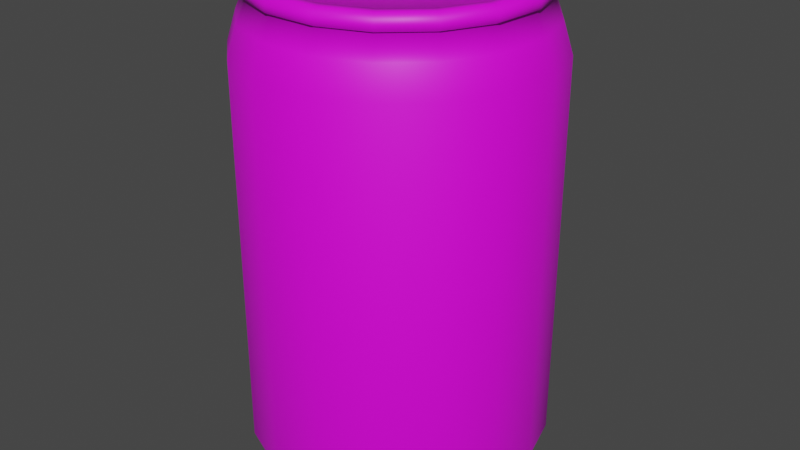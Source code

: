 # Source: Cirno.blend  (saved by Blender 2.83.19; exported with 4.5.12 LTS)
import bpy
from mathutils import Matrix  # noqa: F401  (used for matrix-valued properties, if any)

bpy.ops.wm.read_factory_settings(use_empty=True)
scene = bpy.context.scene
scene.name = 'Scene'

# ---- collections
col_collection = bpy.data.collections.new('Collection'); scene.collection.children.link(col_collection)

# ---- images (referenced by path relative to the original .blend; pixels are not part of the script)
import os
ASSET_DIR = os.environ.get("B2B_ASSET_DIR", "")  # directory of the original .blend (textures are referenced by path, not embedded)
HERE = os.path.dirname(os.path.abspath(__file__))  # packed textures are extracted next to this script under _unpacked/

def load_image(name, relpath, width, height, colorspace="sRGB"):
    """Load a texture the original file referenced (path relative to the .blend, or extracted next to this script)."""
    p = next((c for c in (os.path.join(HERE, relpath), os.path.join(ASSET_DIR, relpath)) if relpath and os.path.exists(c)), "")
    if p:
        img = bpy.data.images.load(p, check_existing=True)
        img.name = name
    else:  # same state as the original file: an image datablock whose file is absent (Cycles renders it pink)
        img = bpy.data.images.new(name, width, height)
        img.source = "FILE"
        img.filepath = "//" + (relpath or name)
    img.colorspace_settings.name = colorspace
    return img
img_material_001_base_color = load_image('Material.001 Base Color', 'Base.png', 1024, 1024, 'sRGB')
img_basedetail_png = load_image('Basedetail.png', 'Basedetail.png', 1024, 1024, 'sRGB')

# ---- materials (node trees are filled in below, after node groups)
mat_material_001 = bpy.data.materials.new('Material.001')

# ---- material node trees
mat_material_001.use_nodes = True; mat_material_001.node_tree.nodes.clear()
_N = mat_material_001.node_tree.nodes; _L = mat_material_001.node_tree.links
n0 = _N.new('ShaderNodeBsdfPrincipled'); n0.name = 'Principled BSDF'; n0.location = (10, 300)
n0.distribution = 'GGX'
n0.subsurface_method = 'BURLEY'
n0.inputs[3].default_value = 1.45
n0.inputs[27].default_value = (0.0, 0.0, 0.0, 1.0)
n0.inputs[28].default_value = 1.0
n1 = _N.new('ShaderNodeOutputMaterial'); n1.name = 'Material Output'; n1.location = (300, 300)
n2 = _N.new('ShaderNodeTexImage'); n2.name = 'Image Texture'; n2.location = (-280, 275)
n2.image = img_material_001_base_color
n3 = _N.new('ShaderNodeTexImage'); n3.name = 'Image Texture.001'; n3.location = (-478, 95)
n3.image = img_basedetail_png
_L.new(n0.outputs[0], n1.inputs[0])
_L.new(n3.outputs[0], n0.inputs[0])
n1.is_active_output = True

# ---- world
world_world = bpy.data.worlds.new('World'); scene.world = world_world
world_world.use_nodes = True; world_world.node_tree.nodes.clear()
_N = world_world.node_tree.nodes; _L = world_world.node_tree.links
n0 = _N.new('ShaderNodeOutputWorld'); n0.name = 'World Output'; n0.location = (300, 300)
n1 = _N.new('ShaderNodeBackground'); n1.name = 'Background'; n1.location = (10, 300)
n1.inputs[0].default_value = (0.05088, 0.05088, 0.05088, 1.0)
_L.new(n1.outputs[0], n0.inputs[0])
n0.is_active_output = True
world_world.color = (0.05088, 0.05088, 0.05088)
world_world.use_sun_shadow = False
world_world.sun_shadow_jitter_overblur = 0.0

# ---- meshes
me_cylinder = bpy.data.meshes.new('Cylinder')
me_cylinder.from_pydata([(0.0, 1.23, -1.57), (0.0, 1.23, 1.57), (0.4443, 1.147, -1.57), (0.4443, 1.147, 1.57), (0.8286, 0.909, -1.57), (0.8286, 0.909, 1.57), (1.101, 0.5483, -1.57), (1.101, 0.5483, 1.57), (1.225, 0.1135, -1.57), (1.225, 0.1135, 1.57), (1.183, -0.3366, -1.57), (1.183, -0.3366, 1.57), (0.9816, -0.7412, -1.57), (0.9816, -0.7412, 1.57), (0.6475, -1.046, -1.57), (0.6475, -1.046, 1.57), (0.226, -1.209, -1.57), (0.226, -1.209, 1.57), (-0.226, -1.209, -1.57), (-0.226, -1.209, 1.57), (-0.6475, -1.046, -1.57), (-0.6475, -1.046, 1.57), (-0.9816, -0.7412, -1.57), (-0.9816, -0.7412, 1.57), (-1.183, -0.3366, -1.57), (-1.183, -0.3366, 1.57), (-1.225, 0.1135, -1.57), (-1.225, 0.1135, 1.57), (-1.101, 0.5483, -1.57), (-1.101, 0.5483, 1.57), (-0.8286, 0.909, -1.57), (-0.8286, 0.909, 1.57), (-0.4443, 1.147, -1.57), (-0.4443, 1.147, 1.57), (0.4172, 1.077, 1.81), (3.953e-09, 1.155, 1.81), (0.7781, 0.8535, 1.81), (1.034, 0.5148, 1.81), (1.15, 0.1066, 1.81), (1.111, -0.3161, 1.81), (0.9217, -0.696, 1.81), (0.608, -0.982, 1.81), (0.2122, -1.135, 1.81), (-0.2122, -1.135, 1.81), (-0.608, -0.982, 1.81), (-0.9217, -0.696, 1.81), (-1.111, -0.3161, 1.81), (-1.15, 0.1066, 1.81), (-1.034, 0.5148, 1.81), (-0.7781, 0.8535, 1.81), (-0.4172, 1.077, 1.81), (0.3905, 1.008, 1.98), (1.633e-08, 1.081, 1.98), (0.7283, 0.7989, 1.98), (0.9677, 0.4819, 1.98), (1.076, 0.09975, 1.98), (1.04, -0.2958, 1.98), (0.8627, -0.6515, 1.98), (0.5691, -0.9191, 1.98), (0.1986, -1.063, 1.98), (-0.1986, -1.063, 1.98), (-0.5691, -0.9191, 1.98), (-0.8627, -0.6515, 1.98), (-1.04, -0.2958, 1.98), (-1.076, 0.09975, 1.98), (-0.9677, 0.4819, 1.98), (-0.7283, 0.7989, 1.98), (-0.3905, 1.008, 1.98), (0.4006, 1.034, 1.993), (1.442e-08, 1.109, 1.993), (0.7471, 0.8195, 1.993), (0.9926, 0.4943, 1.993), (1.104, 0.1023, 1.993), (1.067, -0.3035, 1.993), (0.8849, -0.6683, 1.993), (0.5838, -0.9428, 1.993), (0.2038, -1.09, 1.993), (-0.2038, -1.09, 1.993), (-0.5838, -0.9428, 1.993), (-0.8849, -0.6683, 1.993), (-1.067, -0.3035, 1.993), (-1.104, 0.1023, 1.993), (-0.9926, 0.4943, 1.993), (-0.7471, 0.8195, 1.993), (-0.4006, 1.034, 1.993), (0.4006, 1.034, 2.048), (1.442e-08, 1.109, 2.048), (0.7471, 0.8195, 2.048), (0.9926, 0.4943, 2.048), (1.104, 0.1023, 2.048), (1.067, -0.3035, 2.048), (0.8849, -0.6683, 2.048), (0.5838, -0.9428, 2.048), (0.2038, -1.09, 2.048), (-0.2038, -1.09, 2.048), (-0.5838, -0.9428, 2.048), (-0.8849, -0.6683, 2.048), (-1.067, -0.3035, 2.048), (-1.104, 0.1023, 2.048), (-0.9926, 0.4943, 2.048), (-0.7471, 0.8195, 2.048), (-0.4006, 1.034, 2.048), (0.3884, 1.002, 2.102), (1.797e-08, 1.075, 2.102), (0.7243, 0.7945, 2.102), (0.9624, 0.4792, 2.102), (1.07, 0.09919, 2.102), (1.034, -0.2942, 2.102), (0.8579, -0.6479, 2.102), (0.5659, -0.914, 2.102), (0.1975, -1.057, 2.102), (-0.1975, -1.057, 2.102), (-0.5659, -0.914, 2.102), (-0.8579, -0.6479, 2.102), (-1.034, -0.2942, 2.102), (-1.07, 0.09919, 2.102), (-0.9624, 0.4792, 2.102), (-0.7243, 0.7945, 2.102), (-0.3884, 1.002, 2.102), (0.3596, 0.9282, 2.102), (2.689e-08, 0.9954, 2.102), (0.6706, 0.7356, 2.102), (0.8911, 0.4437, 2.102), (0.9912, 0.09185, 2.102), (0.9574, -0.2724, 2.102), (0.7944, -0.5999, 2.102), (0.524, -0.8463, 2.102), (0.1829, -0.9785, 2.102), (-0.1829, -0.9785, 2.102), (-0.524, -0.8463, 2.102), (-0.7944, -0.5999, 2.102), (-0.9574, -0.2724, 2.102), (-0.9912, 0.09185, 2.102), (-0.8911, 0.4437, 2.102), (-0.6706, 0.7356, 2.102), (-0.3596, 0.9282, 2.102), (0.3494, 0.902, 2.034), (2.667e-08, 0.9673, 2.034), (0.6517, 0.7148, 2.034), (0.8659, 0.4312, 2.034), (0.9632, 0.08925, 2.034), (0.9304, -0.2647, 2.034), (0.7719, -0.5829, 2.034), (0.5092, -0.8224, 2.034), (0.1777, -0.9508, 2.034), (-0.1777, -0.9508, 2.034), (-0.5092, -0.8224, 2.034), (-0.7719, -0.5829, 2.034), (-0.9304, -0.2647, 2.034), (-0.9632, 0.08925, 2.034), (-0.8659, 0.4312, 2.034), (-0.6517, 0.7148, 2.034), (-0.3494, 0.902, 2.034), (0.3494, 0.902, 1.946), (2.301e-08, 0.9673, 1.946), (0.6517, 0.7148, 1.946), (0.8659, 0.4312, 1.946), (0.9632, 0.08925, 1.946), (0.9304, -0.2647, 1.946), (0.7719, -0.5829, 1.946), (0.5092, -0.8224, 1.946), (0.1777, -0.9508, 1.946), (-0.1777, -0.9508, 1.946), (-0.5092, -0.8224, 1.946), (-0.7719, -0.5829, 1.946), (-0.9304, -0.2647, 1.946), (-0.9632, 0.08925, 1.946), (-0.8659, 0.4312, 1.946), (-0.6517, 0.7148, 1.946), (-0.3494, 0.902, 1.946), (-1.519e-09, 1.133, -1.82), (0.4093, 1.057, -1.82), (0.7634, 0.8374, -1.82), (1.014, 0.5051, -1.82), (1.128, 0.1046, -1.82), (1.09, -0.3101, -1.82), (0.9042, -0.6829, -1.82), (0.5965, -0.9634, -1.82), (0.2082, -1.114, -1.82), (-0.2082, -1.114, -1.82), (-0.5965, -0.9634, -1.82), (-0.9042, -0.6829, -1.82), (-1.09, -0.3101, -1.82), (-1.128, 0.1046, -1.82), (-1.014, 0.5051, -1.82), (-0.7634, 0.8374, -1.82), (-0.4093, 1.057, -1.82), (-4.537e-09, 1.133, -1.877), (0.4093, 1.057, -1.877), (0.7634, 0.8374, -1.877), (1.014, 0.5051, -1.877), (1.128, 0.1046, -1.877), (1.09, -0.3101, -1.877), (0.9042, -0.6829, -1.877), (0.5965, -0.9634, -1.877), (0.2082, -1.114, -1.877), (-0.2082, -1.114, -1.877), (-0.5965, -0.9634, -1.877), (-0.9042, -0.6829, -1.877), (-1.09, -0.3101, -1.877), (-1.128, 0.1046, -1.877), (-1.014, 0.5051, -1.877), (-0.7634, 0.8374, -1.877), (-0.4093, 1.057, -1.877), (2.733e-09, 1.075, -1.877), (0.3883, 1.002, -1.877), (0.7241, 0.7943, -1.877), (0.9621, 0.4791, -1.877), (1.07, 0.09917, -1.877), (1.034, -0.2941, -1.877), (0.8577, -0.6477, -1.877), (0.5658, -0.9138, -1.877), (0.1975, -1.057, -1.877), (-0.1975, -1.057, -1.877), (-0.5658, -0.9138, -1.877), (-0.8577, -0.6477, -1.877), (-1.034, -0.2941, -1.877), (-1.07, 0.09917, -1.877), (-0.9621, 0.4791, -1.877), (-0.7241, 0.7943, -1.877), (-0.3883, 1.002, -1.877), (7.746e-09, 1.059, -1.696), (0.3824, 0.9872, -1.696), (0.7132, 0.7824, -1.696), (0.9477, 0.4719, -1.696), (1.054, 0.09768, -1.696), (1.018, -0.2897, -1.696), (0.8449, -0.638, -1.696), (0.5573, -0.9001, -1.696), (0.1945, -1.041, -1.696), (-0.1945, -1.041, -1.696), (-0.5573, -0.9001, -1.696), (-0.8449, -0.638, -1.696), (-1.018, -0.2897, -1.696), (-1.054, 0.09768, -1.696), (-0.9477, 0.4719, -1.696), (-0.7132, 0.7824, -1.696), (-0.3824, 0.9872, -1.696), (3.456e-08, 0.9058, -1.599), (0.3272, 0.8446, -1.599), (0.6102, 0.6694, -1.599), (0.8108, 0.4037, -1.599), (0.9019, 0.08357, -1.599), (0.8712, -0.2479, -1.599), (0.7228, -0.5459, -1.599), (0.4768, -0.7701, -1.599), (0.1664, -0.8904, -1.599), (-0.1664, -0.8904, -1.599), (-0.4768, -0.7701, -1.599), (-0.7228, -0.5459, -1.599), (-0.8712, -0.2479, -1.599), (-0.9019, 0.08357, -1.599), (-0.8108, 0.4037, -1.599), (-0.6102, 0.6694, -1.599), (-0.3272, 0.8446, -1.599)], [], [(0, 1, 3, 2), (2, 3, 5, 4), (4, 5, 7, 6), (6, 7, 9, 8), (8, 9, 11, 10), (10, 11, 13, 12), (12, 13, 15, 14), (14, 15, 17, 16), (16, 17, 19, 18), (18, 19, 21, 20), (20, 21, 23, 22), (22, 23, 25, 24), (24, 25, 27, 26), (26, 27, 29, 28), (28, 29, 31, 30), (9, 7, 37, 38), (30, 31, 33, 32), (32, 33, 1, 0), (16, 18, 179, 178), (46, 45, 62, 63), (19, 17, 42, 43), (29, 27, 47, 48), (5, 3, 34, 36), (15, 13, 40, 41), (25, 23, 45, 46), (1, 33, 50, 35), (11, 9, 38, 39), (21, 19, 43, 44), (31, 29, 48, 49), (7, 5, 36, 37), (17, 15, 41, 42), (3, 1, 35, 34), (27, 25, 46, 47), (13, 11, 39, 40), (23, 21, 44, 45), (33, 31, 49, 50), (66, 65, 82, 83), (39, 38, 55, 56), (47, 46, 63, 64), (40, 39, 56, 57), (48, 47, 64, 65), (41, 40, 57, 58), (49, 48, 65, 66), (42, 41, 58, 59), (34, 35, 52, 51), (50, 49, 66, 67), (43, 42, 59, 60), (36, 34, 51, 53), (35, 50, 67, 52), (44, 43, 60, 61), (37, 36, 53, 54), (45, 44, 61, 62), (38, 37, 54, 55), (79, 78, 95, 96), (59, 58, 75, 76), (51, 52, 69, 68), (67, 66, 83, 84), (60, 59, 76, 77), (53, 51, 68, 70), (52, 67, 84, 69), (61, 60, 77, 78), (54, 53, 70, 71), (62, 61, 78, 79), (55, 54, 71, 72), (63, 62, 79, 80), (56, 55, 72, 73), (64, 63, 80, 81), (57, 56, 73, 74), (65, 64, 81, 82), (58, 57, 74, 75), (99, 98, 115, 116), (72, 71, 88, 89), (80, 79, 96, 97), (73, 72, 89, 90), (81, 80, 97, 98), (74, 73, 90, 91), (82, 81, 98, 99), (75, 74, 91, 92), (83, 82, 99, 100), (76, 75, 92, 93), (68, 69, 86, 85), (84, 83, 100, 101), (77, 76, 93, 94), (70, 68, 85, 87), (69, 84, 101, 86), (78, 77, 94, 95), (71, 70, 87, 88), (104, 102, 119, 121), (92, 91, 108, 109), (100, 99, 116, 117), (93, 92, 109, 110), (85, 86, 103, 102), (101, 100, 117, 118), (94, 93, 110, 111), (87, 85, 102, 104), (86, 101, 118, 103), (95, 94, 111, 112), (88, 87, 104, 105), (96, 95, 112, 113), (89, 88, 105, 106), (97, 96, 113, 114), (90, 89, 106, 107), (98, 97, 114, 115), (91, 90, 107, 108), (124, 123, 140, 141), (103, 118, 135, 120), (112, 111, 128, 129), (105, 104, 121, 122), (113, 112, 129, 130), (106, 105, 122, 123), (114, 113, 130, 131), (107, 106, 123, 124), (115, 114, 131, 132), (108, 107, 124, 125), (116, 115, 132, 133), (109, 108, 125, 126), (117, 116, 133, 134), (110, 109, 126, 127), (102, 103, 120, 119), (118, 117, 134, 135), (111, 110, 127, 128), (144, 143, 160, 161), (132, 131, 148, 149), (125, 124, 141, 142), (133, 132, 149, 150), (126, 125, 142, 143), (134, 133, 150, 151), (127, 126, 143, 144), (119, 120, 137, 136), (135, 134, 151, 152), (128, 127, 144, 145), (121, 119, 136, 138), (120, 135, 152, 137), (129, 128, 145, 146), (122, 121, 138, 139), (130, 129, 146, 147), (123, 122, 139, 140), (131, 130, 147, 148), (153, 154, 169, 168, 167, 166, 165, 164, 163, 162, 161, 160, 159, 158, 157, 156, 155), (136, 137, 154, 153), (152, 151, 168, 169), (145, 144, 161, 162), (138, 136, 153, 155), (137, 152, 169, 154), (146, 145, 162, 163), (139, 138, 155, 156), (147, 146, 163, 164), (140, 139, 156, 157), (148, 147, 164, 165), (141, 140, 157, 158), (149, 148, 165, 166), (142, 141, 158, 159), (150, 149, 166, 167), (143, 142, 159, 160), (151, 150, 167, 168), (183, 184, 201, 200), (26, 28, 184, 183), (2, 4, 172, 171), (12, 14, 177, 176), (22, 24, 182, 181), (32, 0, 170, 186), (8, 10, 175, 174), (18, 20, 180, 179), (28, 30, 185, 184), (4, 6, 173, 172), (14, 16, 178, 177), (0, 2, 171, 170), (24, 26, 183, 182), (10, 12, 176, 175), (20, 22, 181, 180), (30, 32, 186, 185), (6, 8, 174, 173), (188, 189, 206, 205), (176, 177, 194, 193), (184, 185, 202, 201), (177, 178, 195, 194), (170, 171, 188, 187), (185, 186, 203, 202), (178, 179, 196, 195), (171, 172, 189, 188), (186, 170, 187, 203), (179, 180, 197, 196), (172, 173, 190, 189), (180, 181, 198, 197), (173, 174, 191, 190), (181, 182, 199, 198), (174, 175, 192, 191), (182, 183, 200, 199), (175, 176, 193, 192), (208, 209, 226, 225), (203, 187, 204, 220), (196, 197, 214, 213), (189, 190, 207, 206), (197, 198, 215, 214), (190, 191, 208, 207), (198, 199, 216, 215), (191, 192, 209, 208), (199, 200, 217, 216), (192, 193, 210, 209), (200, 201, 218, 217), (193, 194, 211, 210), (201, 202, 219, 218), (194, 195, 212, 211), (187, 188, 205, 204), (202, 203, 220, 219), (195, 196, 213, 212), (228, 229, 246, 245), (216, 217, 234, 233), (209, 210, 227, 226), (217, 218, 235, 234), (210, 211, 228, 227), (218, 219, 236, 235), (211, 212, 229, 228), (204, 205, 222, 221), (219, 220, 237, 236), (212, 213, 230, 229), (205, 206, 223, 222), (220, 204, 221, 237), (213, 214, 231, 230), (206, 207, 224, 223), (214, 215, 232, 231), (207, 208, 225, 224), (215, 216, 233, 232), (238, 239, 240, 241, 242, 243, 244, 245, 246, 247, 248, 249, 250, 251, 252, 253, 254), (221, 222, 239, 238), (236, 237, 254, 253), (229, 230, 247, 246), (222, 223, 240, 239), (237, 221, 238, 254), (230, 231, 248, 247), (223, 224, 241, 240), (231, 232, 249, 248), (224, 225, 242, 241), (232, 233, 250, 249), (225, 226, 243, 242), (233, 234, 251, 250), (226, 227, 244, 243), (234, 235, 252, 251), (227, 228, 245, 244), (235, 236, 253, 252)])
me_cylinder.polygons.foreach_set('use_smooth', [True] * 240)
_uv = me_cylinder.uv_layers.new(name='UVMap')
_uv.uv.foreach_set('vector', [0.9034, 0.03724, 0.9034, 0.4183, 0.8421, 0.4179, 0.8421, 0.0369, 0.8421, 0.0369, 0.8421, 0.4179, 0.7808, 0.4183, 0.7808, 0.03724, 0.7808, 0.03724, 0.7808, 0.4183, 0.7278, 0.4192, 0.7278, 0.03821, 0.7278, 0.03977, 0.7278, 0.4192, 0.6748, 0.4164, 0.6748, 0.03698, 0.6748, 0.03698, 0.6748, 0.4164, 0.6136, 0.4155, 0.6136, 0.03601, 0.6136, 0.03601, 0.6136, 0.4155, 0.5523, 0.4164, 0.5523, 0.03698, 0.5523, 0.03698, 0.5523, 0.4164, 0.4993, 0.4192, 0.4993, 0.03977, 0.4968, 0.04048, 0.4968, 0.4207, 0.4508, 0.4181, 0.4508, 0.03782, 0.4508, 0.03782, 0.4508, 0.4181, 0.3927, 0.4166, 0.3927, 0.03639, 0.3927, 0.03639, 0.3927, 0.4166, 0.3303, 0.4166, 0.3303, 0.03639, 0.3303, 0.03639, 0.3303, 0.4166, 0.2722, 0.4181, 0.2722, 0.03782, 0.2722, 0.03782, 0.2722, 0.4181, 0.2261, 0.4207, 0.2261, 0.04048, 0.227, 0.03977, 0.227, 0.4192, 0.174, 0.4164, 0.174, 0.03698, 0.174, 0.03698, 0.174, 0.4164, 0.1127, 0.4155, 0.1127, 0.03601, 0.1127, 0.03601, 0.1127, 0.4155, 0.05143, 0.4164, 0.05143, 0.03698, 0.6748, 0.4164, 0.7278, 0.4192, 0.7209, 0.4489, 0.6711, 0.4463, 0.05143, 0.03698, 0.05143, 0.4164, -0.001575, 0.4192, -0.001575, 0.03977, 0.9564, 0.03821, 0.9564, 0.4192, 0.9034, 0.4183, 0.9034, 0.03724, 0.4508, 0.03782, 0.3927, 0.03639, 0.3902, 0.006907, 0.4437, 0.008222, 0.2344, 0.4502, 0.2776, 0.4477, 0.283, 0.4688, 0.2425, 0.4711, 0.3927, 0.4166, 0.4508, 0.4181, 0.4453, 0.4477, 0.3908, 0.4463, 0.1127, 0.4155, 0.174, 0.4164, 0.1702, 0.4463, 0.1127, 0.4453, 0.7808, 0.4183, 0.8421, 0.4179, 0.8421, 0.4474, 0.7846, 0.4477, 0.4993, 0.4192, 0.5523, 0.4164, 0.556, 0.4463, 0.5063, 0.4489, 0.2261, 0.4207, 0.2722, 0.4181, 0.2776, 0.4477, 0.2344, 0.4502, 0.9034, 0.4183, 0.9564, 0.4192, 0.9494, 0.4486, 0.8996, 0.4477, 0.6136, 0.4155, 0.6748, 0.4164, 0.6711, 0.4463, 0.6136, 0.4453, 0.3303, 0.4166, 0.3927, 0.4166, 0.3908, 0.4463, 0.3322, 0.4463, 0.05143, 0.4164, 0.1127, 0.4155, 0.1127, 0.4453, 0.05516, 0.4463, 0.7278, 0.4192, 0.7808, 0.4183, 0.7846, 0.4477, 0.7348, 0.4486, 0.4508, 0.4181, 0.4968, 0.4207, 0.4886, 0.4502, 0.4453, 0.4477, 0.8421, 0.4179, 0.9034, 0.4183, 0.8996, 0.4477, 0.8421, 0.4474, 0.174, 0.4164, 0.227, 0.4192, 0.22, 0.4489, 0.1702, 0.4463, 0.5523, 0.4164, 0.6136, 0.4155, 0.6136, 0.4453, 0.556, 0.4463, 0.2722, 0.4181, 0.3303, 0.4166, 0.3322, 0.4463, 0.2776, 0.4477, -0.001575, 0.4192, 0.05143, 0.4164, 0.05516, 0.4463, 0.005398, 0.4489, 0.6233, 0.6925, 0.6671, 0.7216, 0.6654, 0.7246, 0.6205, 0.6948, 0.6136, 0.4453, 0.6711, 0.4463, 0.6674, 0.4676, 0.6136, 0.4667, 0.1702, 0.4463, 0.22, 0.4489, 0.2131, 0.47, 0.1666, 0.4676, 0.556, 0.4463, 0.6136, 0.4453, 0.6136, 0.4667, 0.5597, 0.4676, 0.1127, 0.4453, 0.1702, 0.4463, 0.1666, 0.4676, 0.1127, 0.4667, 0.5063, 0.4489, 0.556, 0.4463, 0.5597, 0.4676, 0.5131, 0.47, 0.05516, 0.4463, 0.1127, 0.4453, 0.1127, 0.4667, 0.05884, 0.4676, 0.4453, 0.4477, 0.4886, 0.4502, 0.4805, 0.4711, 0.44, 0.4688, 0.8421, 0.4474, 0.8996, 0.4477, 0.896, 0.4686, 0.8421, 0.4683, 0.005398, 0.4489, 0.05516, 0.4463, 0.05884, 0.4676, 0.01226, 0.47, 0.3908, 0.4463, 0.4453, 0.4477, 0.44, 0.4688, 0.3889, 0.4675, 0.7846, 0.4477, 0.8421, 0.4474, 0.8421, 0.4683, 0.7883, 0.4686, 0.8996, 0.4477, 0.9494, 0.4486, 0.9425, 0.4694, 0.896, 0.4686, 0.3322, 0.4463, 0.3908, 0.4463, 0.3889, 0.4675, 0.3341, 0.4675, 0.7348, 0.4486, 0.7846, 0.4477, 0.7883, 0.4686, 0.7417, 0.4694, 0.2776, 0.4477, 0.3322, 0.4463, 0.3341, 0.4675, 0.283, 0.4688, 0.6711, 0.4463, 0.7209, 0.4489, 0.714, 0.47, 0.6674, 0.4676, 0.9823, 0.5066, 0.9838, 0.5527, 0.9763, 0.5527, 0.9748, 0.5066, 0.8801, 0.58, 0.8603, 0.535, 0.8635, 0.5332, 0.8838, 0.5794, 0.5945, 0.5567, 0.5844, 0.6041, 0.5806, 0.6041, 0.5909, 0.5555, 0.5945, 0.6515, 0.6233, 0.6925, 0.6205, 0.6948, 0.5909, 0.6527, 0.8801, 0.6282, 0.8801, 0.58, 0.8838, 0.5794, 0.8838, 0.6288, 0.6233, 0.5157, 0.5945, 0.5567, 0.5909, 0.5555, 0.6205, 0.5134, 0.5844, 0.6041, 0.5945, 0.6515, 0.5909, 0.6527, 0.5806, 0.6041, 0.8603, 0.6732, 0.8801, 0.6282, 0.8838, 0.6288, 0.8635, 0.675, 0.6671, 0.4866, 0.6233, 0.5157, 0.6205, 0.5134, 0.6654, 0.4836, 0.8234, 0.7088, 0.8603, 0.6732, 0.8635, 0.675, 0.8257, 0.7115, 0.7198, 0.4734, 0.6671, 0.4866, 0.6654, 0.4836, 0.7194, 0.47, 0.7743, 0.7303, 0.8234, 0.7088, 0.8257, 0.7115, 0.7754, 0.7336, 0.7743, 0.4779, 0.7198, 0.4734, 0.7194, 0.47, 0.7754, 0.4746, 0.7198, 0.7348, 0.7743, 0.7303, 0.7754, 0.7336, 0.7194, 0.7382, 0.8234, 0.4994, 0.7743, 0.4779, 0.7754, 0.4746, 0.8257, 0.4967, 0.6671, 0.7216, 0.7198, 0.7348, 0.7194, 0.7382, 0.6654, 0.7246, 0.8603, 0.535, 0.8234, 0.4994, 0.8257, 0.4967, 0.8635, 0.5332, 0.9719, 0.7756, 0.9729, 0.727, 0.9808, 0.7285, 0.9798, 0.7756, 0.9807, 0.2179, 0.9836, 0.1758, 0.9911, 0.1758, 0.9882, 0.2179, 0.9796, 0.47, 0.9823, 0.5066, 0.9748, 0.5066, 0.9721, 0.47, 0.9797, 0.2665, 0.9807, 0.2179, 0.9882, 0.2179, 0.9872, 0.2665, 0.9654, 0.727, 0.9683, 0.6849, 0.9757, 0.6849, 0.9729, 0.727, 0.9807, 0.3152, 0.9797, 0.2665, 0.9872, 0.2665, 0.9882, 0.3152, 0.9644, 0.7756, 0.9654, 0.727, 0.9729, 0.727, 0.9719, 0.7756, 0.9836, 0.3572, 0.9807, 0.3152, 0.9882, 0.3152, 0.9911, 0.3572, 0.9654, 0.8243, 0.9644, 0.7756, 0.9719, 0.7756, 0.9729, 0.8243, 0.9823, 0.6484, 0.9796, 0.6849, 0.9721, 0.6849, 0.9748, 0.6484, 0.9835, 0.7756, 0.9839, 0.727, 0.9914, 0.727, 0.991, 0.7756, 0.9683, 0.8663, 0.9654, 0.8243, 0.9729, 0.8243, 0.9757, 0.8663, 0.9838, 0.6022, 0.9823, 0.6484, 0.9748, 0.6484, 0.9763, 0.6022, 0.9839, 0.8243, 0.9835, 0.7756, 0.991, 0.7756, 0.9914, 0.8243, 0.9839, 0.727, 0.9849, 0.6849, 0.9924, 0.6849, 0.9914, 0.727, 0.9838, 0.5527, 0.9838, 0.6022, 0.9763, 0.6022, 0.9763, 0.5527, 0.9849, 0.8663, 0.9839, 0.8243, 0.9914, 0.8243, 0.9924, 0.8663, 0.6193, 0.7802, 0.6628, 0.7513, 0.6677, 0.7599, 0.6274, 0.7867, 0.9911, 0.3572, 0.9882, 0.3152, 0.9961, 0.3137, 0.9989, 0.3545, 0.9729, 0.8243, 0.9719, 0.7756, 0.9798, 0.7756, 0.9808, 0.8228, 0.9748, 0.6484, 0.9721, 0.6849, 0.9644, 0.6816, 0.9671, 0.6462, 0.991, 0.7756, 0.9914, 0.727, 0.999, 0.7285, 0.9987, 0.7756, 0.9757, 0.8663, 0.9729, 0.8243, 0.9808, 0.8228, 0.9835, 0.8636, 0.9763, 0.6022, 0.9748, 0.6484, 0.9671, 0.6462, 0.9685, 0.6015, 0.9914, 0.8243, 0.991, 0.7756, 0.9987, 0.7756, 0.999, 0.8228, 0.9914, 0.727, 0.9924, 0.6849, 1.0, 0.6877, 0.999, 0.7285, 0.9763, 0.5527, 0.9763, 0.6022, 0.9685, 0.6015, 0.9685, 0.5535, 0.9924, 0.8663, 0.9914, 0.8243, 0.999, 0.8228, 1.0, 0.8636, 0.9748, 0.5066, 0.9763, 0.5527, 0.9685, 0.5535, 0.9671, 0.5088, 0.9882, 0.2179, 0.9911, 0.1758, 0.9989, 0.1786, 0.9961, 0.2194, 0.9721, 0.47, 0.9748, 0.5066, 0.9671, 0.5088, 0.9644, 0.4733, 0.9872, 0.2665, 0.9882, 0.2179, 0.9961, 0.2194, 0.9951, 0.2665, 0.9729, 0.727, 0.9757, 0.6849, 0.9835, 0.6877, 0.9808, 0.7285, 0.9882, 0.3152, 0.9872, 0.2665, 0.9951, 0.2665, 0.9961, 0.3137, 0.9392, 0.7372, 0.9401, 0.6958, 0.9498, 0.6974, 0.9489, 0.7377, 0.7152, 0.7382, 0.7694, 0.7426, 0.7664, 0.7519, 0.7162, 0.7478, 0.8182, 0.9723, 0.7694, 0.9937, 0.7664, 0.9844, 0.8116, 0.9646, 0.5906, 0.821, 0.6193, 0.7802, 0.6274, 0.7867, 0.6008, 0.8245, 0.8549, 0.9368, 0.8182, 0.9723, 0.8116, 0.9646, 0.8456, 0.9318, 0.5806, 0.8681, 0.5906, 0.821, 0.6008, 0.8245, 0.5916, 0.8681, 0.8746, 0.8921, 0.8549, 0.9368, 0.8456, 0.9318, 0.8638, 0.8903, 0.5906, 0.9153, 0.5806, 0.8681, 0.5916, 0.8681, 0.6008, 0.9118, 0.8746, 0.8441, 0.8746, 0.8921, 0.8638, 0.8903, 0.8638, 0.8459, 0.6193, 0.9561, 0.5906, 0.9153, 0.6008, 0.9118, 0.6274, 0.9496, 0.8549, 0.7994, 0.8746, 0.8441, 0.8638, 0.8459, 0.8456, 0.8045, 0.6628, 0.985, 0.6193, 0.9561, 0.6274, 0.9496, 0.6677, 0.9763, 0.8182, 0.764, 0.8549, 0.7994, 0.8456, 0.8045, 0.8116, 0.7717, 0.7152, 0.9981, 0.6628, 0.985, 0.6677, 0.9763, 0.7162, 0.9885, 0.6628, 0.7513, 0.7152, 0.7382, 0.7162, 0.7478, 0.6677, 0.7599, 0.7694, 0.7426, 0.8182, 0.764, 0.8116, 0.7717, 0.7664, 0.7519, 0.7694, 0.9937, 0.7152, 0.9981, 0.7162, 0.9885, 0.7664, 0.9844, 0.9697, 0.3314, 0.9686, 0.3633, 0.9564, 0.3633, 0.9575, 0.3314, 0.9401, 0.5442, 0.9427, 0.5028, 0.9523, 0.5048, 0.9498, 0.545, 0.9401, 0.7816, 0.9392, 0.7372, 0.9489, 0.7377, 0.9498, 0.7808, 0.9392, 0.5886, 0.9401, 0.5442, 0.9498, 0.545, 0.9489, 0.5881, 0.9427, 0.823, 0.9401, 0.7816, 0.9498, 0.7808, 0.9523, 0.8211, 0.9401, 0.63, 0.9392, 0.5886, 0.9489, 0.5881, 0.9498, 0.6284, 0.9467, 0.8558, 0.9427, 0.823, 0.9523, 0.8211, 0.9561, 0.8529, 0.8838, 0.7597, 0.8845, 0.7161, 0.8941, 0.7173, 0.8934, 0.7597, 0.9427, 0.6629, 0.9401, 0.63, 0.9498, 0.6284, 0.9523, 0.6603, 0.9797, 0.2918, 0.9791, 0.3332, 0.9697, 0.3314, 0.9703, 0.2911, 0.8845, 0.8034, 0.8838, 0.7597, 0.8934, 0.7597, 0.8941, 0.8022, 0.8845, 0.7161, 0.8864, 0.6783, 0.896, 0.6806, 0.8941, 0.7173, 0.9797, 0.2473, 0.9797, 0.2918, 0.9703, 0.2911, 0.9703, 0.248, 0.8864, 0.8412, 0.8845, 0.8034, 0.8941, 0.8022, 0.896, 0.8389, 0.9791, 0.2059, 0.9797, 0.2473, 0.9703, 0.248, 0.9697, 0.2077, 0.9401, 0.6958, 0.9427, 0.6629, 0.9523, 0.6655, 0.9498, 0.6974, 0.9427, 0.5028, 0.9467, 0.47, 0.9561, 0.4729, 0.9523, 0.5048, 0.1211, 0.705, 0.07394, 0.6932, 0.03482, 0.6672, 0.009008, 0.6305, 0.0, 0.5881, 0.009008, 0.5457, 0.03482, 0.509, 0.07394, 0.483, 0.1211, 0.4711, 0.1699, 0.4751, 0.2138, 0.4944, 0.2468, 0.5263, 0.2645, 0.5665, 0.2645, 0.6097, 0.2468, 0.6499, 0.2138, 0.6818, 0.1699, 0.701, 0.8934, 0.7597, 0.8941, 0.7173, 0.9063, 0.7173, 0.9056, 0.7597, 0.9523, 0.6603, 0.9498, 0.6284, 0.9619, 0.6286, 0.9644, 0.6605, 0.9703, 0.2911, 0.9697, 0.3314, 0.9575, 0.3314, 0.9581, 0.2911, 0.8941, 0.8022, 0.8934, 0.7597, 0.9056, 0.7597, 0.9063, 0.8022, 0.8941, 0.7173, 0.896, 0.6806, 0.9081, 0.6806, 0.9063, 0.7173, 0.9703, 0.248, 0.9703, 0.2911, 0.9581, 0.2911, 0.9581, 0.248, 0.896, 0.8389, 0.8941, 0.8022, 0.9063, 0.8022, 0.9081, 0.8389, 0.9697, 0.2077, 0.9703, 0.248, 0.9581, 0.248, 0.9575, 0.2077, 0.9498, 0.6974, 0.9523, 0.6655, 0.9644, 0.6653, 0.9619, 0.6972, 0.9686, 0.1758, 0.9697, 0.2077, 0.9575, 0.2077, 0.9564, 0.1758, 0.9489, 0.7377, 0.9498, 0.6974, 0.9619, 0.6972, 0.961, 0.7375, 0.9498, 0.545, 0.9523, 0.5048, 0.9644, 0.505, 0.9619, 0.5452, 0.9498, 0.7808, 0.9489, 0.7377, 0.961, 0.7375, 0.9619, 0.7807, 0.9489, 0.5881, 0.9498, 0.545, 0.9619, 0.5452, 0.961, 0.5883, 0.9523, 0.8211, 0.9498, 0.7808, 0.9619, 0.7807, 0.9644, 0.8209, 0.9498, 0.6284, 0.9489, 0.5881, 0.961, 0.5883, 0.9619, 0.6286, 0.1692, 0.007789, 0.1127, 0.006892, 0.1127, 0.0, 0.1692, 0.0008972, 0.174, 0.03698, 0.1127, 0.03601, 0.1127, 0.006892, 0.1692, 0.007789, 0.8421, 0.0369, 0.7808, 0.03724, 0.7857, 0.007233, 0.8421, 0.006921, 0.5523, 0.03698, 0.4993, 0.03977, 0.5083, 0.01036, 0.5571, 0.007789, 0.2722, 0.03782, 0.2261, 0.04048, 0.2368, 0.01068, 0.2792, 0.008222, 0.9564, 0.03821, 0.9034, 0.03724, 0.8986, 0.007233, 0.9474, 0.008129, 0.6748, 0.03698, 0.6136, 0.03601, 0.6136, 0.006892, 0.67, 0.007789, 0.3927, 0.03639, 0.3303, 0.03639, 0.3328, 0.006907, 0.3902, 0.006907, 0.1127, 0.03601, 0.05143, 0.03698, 0.05625, 0.007789, 0.1127, 0.006892, 0.7808, 0.03724, 0.7278, 0.03821, 0.7368, 0.008129, 0.7857, 0.007233, 0.4968, 0.04048, 0.4508, 0.03782, 0.4437, 0.008222, 0.4862, 0.01068, 0.9034, 0.03724, 0.8421, 0.0369, 0.8421, 0.006921, 0.8986, 0.007233, 0.227, 0.03977, 0.174, 0.03698, 0.1692, 0.007789, 0.218, 0.01036, 0.6136, 0.03601, 0.5523, 0.03698, 0.5571, 0.007789, 0.6136, 0.006892, 0.3303, 0.03639, 0.2722, 0.03782, 0.2792, 0.008222, 0.3328, 0.006907, 0.05143, 0.03698, -0.001575, 0.03977, 0.007427, 0.01036, 0.05625, 0.007789, 0.7278, 0.03977, 0.6748, 0.03698, 0.67, 0.007789, 0.7188, 0.01036, 0.2813, 0.6567, 0.2707, 0.607, 0.2788, 0.607, 0.2888, 0.6542, 0.5571, 0.007789, 0.5083, 0.01036, 0.5083, 0.003468, 0.5571, 0.0008972, 0.1127, 0.006892, 0.05625, 0.007789, 0.05625, 0.0008972, 0.1127, 0.0, 0.4862, 0.01068, 0.4437, 0.008222, 0.4437, 0.001316, 0.4862, 0.003769, 0.8986, 0.007233, 0.8421, 0.006921, 0.8421, 0.0, 0.8986, 0.0003125, 0.05625, 0.007789, 0.007427, 0.01036, 0.007427, 0.003468, 0.05625, 0.0008972, 0.4437, 0.008222, 0.3902, 0.006907, 0.3902, 0.0, 0.4437, 0.001316, 0.8421, 0.006921, 0.7857, 0.007233, 0.7857, 0.0003125, 0.8421, 0.0, 0.9474, 0.008129, 0.8986, 0.007233, 0.8986, 0.0003125, 0.9474, 0.001208, 0.3902, 0.006907, 0.3328, 0.006907, 0.3328, 0.0, 0.3902, 0.0, 0.7857, 0.007233, 0.7368, 0.008129, 0.7368, 0.001208, 0.7857, 0.0003125, 0.3328, 0.006907, 0.2792, 0.008222, 0.2792, 0.001316, 0.3328, 0.0, 0.7188, 0.01036, 0.67, 0.007789, 0.67, 0.0008972, 0.7188, 0.003468, 0.2792, 0.008222, 0.2368, 0.01068, 0.2368, 0.003769, 0.2792, 0.001316, 0.67, 0.007789, 0.6136, 0.006892, 0.6136, 0.0, 0.67, 0.0008972, 0.218, 0.01036, 0.1692, 0.007789, 0.1692, 0.0008972, 0.218, 0.003468, 0.6136, 0.006892, 0.5571, 0.007789, 0.5571, 0.0008972, 0.6136, 0.0, 0.9364, 0.6784, 0.9354, 0.7231, 0.9107, 0.7239, 0.9117, 0.6798, 0.3573, 0.7302, 0.3115, 0.6997, 0.3175, 0.6949, 0.3609, 0.7238, 0.5599, 0.5346, 0.5806, 0.5818, 0.5727, 0.5831, 0.553, 0.5383, 0.2707, 0.607, 0.2813, 0.5573, 0.2888, 0.5599, 0.2788, 0.607, 0.5806, 0.5818, 0.5806, 0.6323, 0.5727, 0.631, 0.5727, 0.5831, 0.2813, 0.5573, 0.3115, 0.5143, 0.3175, 0.5191, 0.2888, 0.5599, 0.5806, 0.6323, 0.5599, 0.6795, 0.553, 0.6757, 0.5727, 0.631, 0.3115, 0.5143, 0.3573, 0.4839, 0.3609, 0.4902, 0.3175, 0.5191, 0.5599, 0.6795, 0.5212, 0.7168, 0.5163, 0.7112, 0.553, 0.6757, 0.3573, 0.4839, 0.4126, 0.47, 0.4133, 0.4771, 0.3609, 0.4902, 0.5212, 0.7168, 0.4698, 0.7394, 0.4676, 0.7325, 0.5163, 0.7112, 0.4126, 0.47, 0.4698, 0.4747, 0.4676, 0.4815, 0.4133, 0.4771, 0.4698, 0.7394, 0.4126, 0.744, 0.4133, 0.737, 0.4676, 0.7325, 0.4698, 0.4747, 0.5212, 0.4972, 0.5163, 0.5029, 0.4676, 0.4815, 0.3115, 0.6997, 0.2813, 0.6567, 0.2888, 0.6542, 0.3175, 0.6949, 0.4126, 0.744, 0.3573, 0.7302, 0.3609, 0.7238, 0.4133, 0.737, 0.5212, 0.4972, 0.5599, 0.5346, 0.553, 0.5383, 0.5163, 0.5029, 0.5047, 0.7694, 0.5409, 0.8043, 0.5229, 0.8141, 0.492, 0.7842, 0.9392, 0.47, 0.9364, 0.5147, 0.9117, 0.5147, 0.9144, 0.4707, 0.9354, 0.7231, 0.9364, 0.7711, 0.9117, 0.7711, 0.9107, 0.7239, 0.9364, 0.5147, 0.9354, 0.5627, 0.9107, 0.5619, 0.9117, 0.5147, 0.9364, 0.7711, 0.9392, 0.8158, 0.9144, 0.8151, 0.9117, 0.7711, 0.9354, 0.5627, 0.9364, 0.6074, 0.9117, 0.606, 0.9107, 0.5619, 0.9107, 0.47, 0.9095, 0.5055, 0.8845, 0.5065, 0.8857, 0.4716, 0.9819, 0.04077, 0.9812, 0.08791, 0.9564, 0.08791, 0.9571, 0.04148, 0.9364, 0.6074, 0.9392, 0.6429, 0.9144, 0.641, 0.9117, 0.606, 0.9095, 0.5055, 0.9088, 0.5502, 0.8838, 0.5506, 0.8845, 0.5065, 0.9812, 0.08791, 0.9819, 0.1351, 0.9571, 0.1343, 0.9564, 0.08791, 0.984, 0.0, 0.9819, 0.04077, 0.9571, 0.04148, 0.9591, 0.001318, 0.9088, 0.5502, 0.9088, 0.5982, 0.8838, 0.5978, 0.8838, 0.5506, 0.9819, 0.1351, 0.984, 0.1758, 0.9591, 0.1745, 0.9571, 0.1343, 0.9088, 0.5982, 0.9095, 0.6429, 0.8845, 0.6418, 0.8838, 0.5978, 0.9392, 0.6429, 0.9364, 0.6784, 0.9117, 0.6798, 0.9144, 0.6449, 0.9095, 0.6429, 0.9107, 0.6783, 0.8857, 0.6768, 0.8845, 0.6418, 0.3003, 0.9117, 0.2918, 0.872, 0.3003, 0.8323, 0.3244, 0.7979, 0.3611, 0.7736, 0.4052, 0.7625, 0.4509, 0.7662, 0.492, 0.7842, 0.5229, 0.8141, 0.5395, 0.8518, 0.5395, 0.8922, 0.5229, 0.9299, 0.492, 0.9598, 0.4509, 0.9778, 0.4052, 0.9815, 0.3611, 0.9705, 0.3244, 0.9461, 0.2806, 0.9184, 0.2707, 0.872, 0.2918, 0.872, 0.3003, 0.9117, 0.3517, 0.9871, 0.3088, 0.9586, 0.3244, 0.9461, 0.3611, 0.9705, 0.5409, 0.8043, 0.5602, 0.8484, 0.5395, 0.8518, 0.5229, 0.8141, 0.2707, 0.872, 0.2806, 0.8256, 0.3003, 0.8323, 0.2918, 0.872, 0.3088, 0.9586, 0.2806, 0.9184, 0.3003, 0.9117, 0.3244, 0.9461, 0.5602, 0.8484, 0.5602, 0.8956, 0.5395, 0.8922, 0.5395, 0.8518, 0.2806, 0.8256, 0.3088, 0.7854, 0.3244, 0.7979, 0.3003, 0.8323, 0.5602, 0.8956, 0.5409, 0.9397, 0.5229, 0.9299, 0.5395, 0.8922, 0.3088, 0.7854, 0.3517, 0.7569, 0.3611, 0.7736, 0.3244, 0.7979, 0.5409, 0.9397, 0.5047, 0.9746, 0.492, 0.9598, 0.5229, 0.9299, 0.3517, 0.7569, 0.4033, 0.744, 0.4052, 0.7625, 0.3611, 0.7736, 0.5047, 0.9746, 0.4567, 0.9956, 0.4509, 0.9778, 0.492, 0.9598, 0.4033, 0.744, 0.4567, 0.7484, 0.4509, 0.7662, 0.4052, 0.7625, 0.4567, 0.9956, 0.4033, 1.0, 0.4052, 0.9815, 0.4509, 0.9778, 0.4567, 0.7484, 0.5047, 0.7694, 0.492, 0.7842, 0.4509, 0.7662, 0.4033, 1.0, 0.3517, 0.9871, 0.3611, 0.9705, 0.4052, 0.9815])
me_cylinder.materials.append(mat_material_001)
me_cylinder.use_remesh_fix_poles = True
me_cylinder.use_remesh_preserve_attributes = False
me_cylinder.use_mirror_vertex_groups = False
me_cylinder.update()

# ---- objects
ob_cylinder = bpy.data.objects.new('Cylinder', me_cylinder)

# ---- transforms, parenting, visibility, modifiers, constraints
ob_cylinder.location = (0.0, 0.0, 0.0)
ob_cylinder.lineart.crease_threshold = 0.0

# ---- collection membership
col_collection.objects.link(ob_cylinder)

# ---- scene / render settings (as saved in the file)
scene.frame_start = 1; scene.frame_end = 250; scene.frame_set(104)
scene.render.engine = 'CYCLES'
scene.cycles.use_denoising = False
scene.cycles.samples = 6
scene.cycles.sampling_pattern = 'TABULATED_SOBOL'
scene.cycles.use_adaptive_sampling = False
scene.cycles.use_light_tree = False
scene.view_settings.view_transform = 'Filmic'
bpy.context.view_layer.update()

# ---- added for rendering (the .blend has no active camera and no usable light): camera, sun
cam_auto = bpy.data.cameras.new('AutoCamera')
cam_auto.lens = 50.0
cam_auto.sensor_width = 36.0
cam_auto.clip_end = 1000.0
ob_auto_camera = bpy.data.objects.new('AutoCamera', cam_auto)
scene.collection.objects.link(ob_auto_camera)
ob_auto_camera.location = (4.87712, -5.84208, 4.01414)
ob_auto_camera.rotation_euler = (1.09748, -7.21219e-08, 0.694738)
scene.camera = ob_auto_camera
light_auto_sun = bpy.data.lights.new('AutoSun', 'SUN')
light_auto_sun.energy = 3.0
light_auto_sun.angle = 0.0523599
ob_auto_sun = bpy.data.objects.new('AutoSun', light_auto_sun)
scene.collection.objects.link(ob_auto_sun)
ob_auto_sun.rotation_euler = (0.872665, 0.174533, 0.523599)
bpy.context.view_layer.update()
